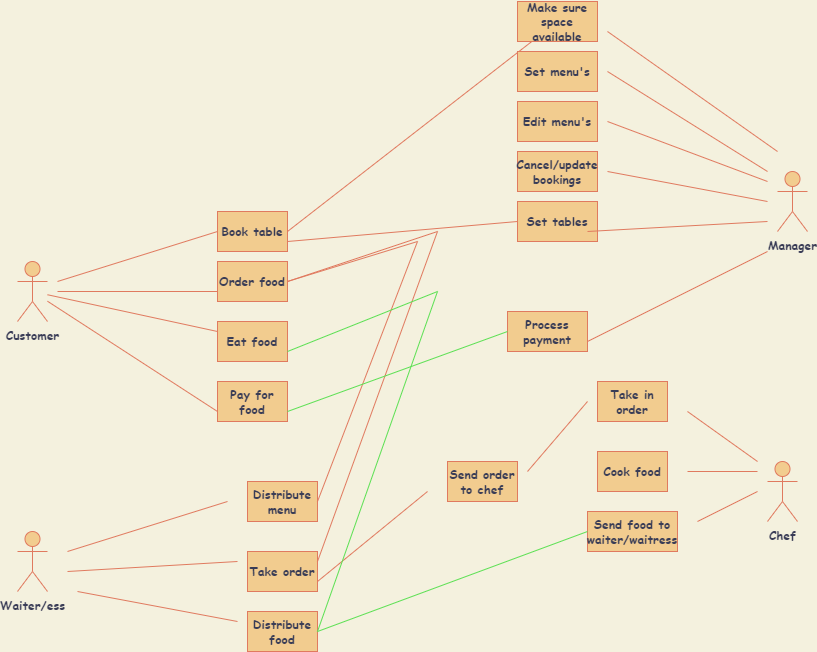

The diagram above was exported from draw.io. Its source (the exported page's mxGraphModel, read from the mxfile embedded in the PNG):
<mxGraphModel dx="1038" dy="579" grid="1" gridSize="10" guides="1" tooltips="1" connect="1" arrows="1" fold="1" page="1" pageScale="1" pageWidth="850" pageHeight="1100" background="#F4F1DE" math="0" shadow="0">
  <root>
    <mxCell id="0" />
    <mxCell id="1" parent="0" />
    <mxCell id="iueCrEghi9BRZyJScRww-8" value="&lt;b&gt;&lt;font face=&quot;Comic Sans MS&quot;&gt;Customer&lt;/font&gt;&lt;/b&gt;" style="shape=umlActor;verticalLabelPosition=bottom;verticalAlign=top;html=1;outlineConnect=0;strokeColor=#E07A5F;fontColor=#393C56;fillColor=#F2CC8F;" vertex="1" parent="1">
      <mxGeometry x="40" y="270" width="30" height="60" as="geometry" />
    </mxCell>
    <mxCell id="iueCrEghi9BRZyJScRww-9" value="" style="endArrow=none;html=1;rounded=0;strokeColor=#E07A5F;fontFamily=Comic Sans MS;fontColor=#393C56;fillColor=#F2CC8F;entryX=0;entryY=0.5;entryDx=0;entryDy=0;" edge="1" parent="1" target="iueCrEghi9BRZyJScRww-10">
      <mxGeometry width="50" height="50" relative="1" as="geometry">
        <mxPoint x="80" y="290" as="sourcePoint" />
        <mxPoint x="290" y="30" as="targetPoint" />
      </mxGeometry>
    </mxCell>
    <mxCell id="iueCrEghi9BRZyJScRww-10" value="&lt;b&gt;Book table&lt;/b&gt;" style="rounded=0;whiteSpace=wrap;html=1;strokeColor=#E07A5F;fontFamily=Comic Sans MS;fontColor=#393C56;fillColor=#F2CC8F;" vertex="1" parent="1">
      <mxGeometry x="240" y="220" width="70" height="40" as="geometry" />
    </mxCell>
    <mxCell id="iueCrEghi9BRZyJScRww-11" value="" style="endArrow=none;html=1;rounded=0;strokeColor=#E07A5F;fontFamily=Comic Sans MS;fontColor=#393C56;fillColor=#F2CC8F;exitX=1;exitY=0.5;exitDx=0;exitDy=0;" edge="1" parent="1" source="iueCrEghi9BRZyJScRww-10" target="iueCrEghi9BRZyJScRww-12">
      <mxGeometry width="50" height="50" relative="1" as="geometry">
        <mxPoint x="380" y="29.5" as="sourcePoint" />
        <mxPoint x="530" y="29.5" as="targetPoint" />
      </mxGeometry>
    </mxCell>
    <mxCell id="iueCrEghi9BRZyJScRww-12" value="&lt;b&gt;Make sure space available&lt;/b&gt;" style="rounded=0;whiteSpace=wrap;html=1;strokeColor=#E07A5F;fontFamily=Comic Sans MS;fontColor=#393C56;fillColor=#F2CC8F;" vertex="1" parent="1">
      <mxGeometry x="540" y="10" width="80" height="40" as="geometry" />
    </mxCell>
    <mxCell id="iueCrEghi9BRZyJScRww-13" value="" style="endArrow=none;html=1;rounded=0;strokeColor=#E07A5F;fontFamily=Comic Sans MS;fontColor=#393C56;fillColor=#F2CC8F;" edge="1" parent="1">
      <mxGeometry width="50" height="50" relative="1" as="geometry">
        <mxPoint x="630" y="40" as="sourcePoint" />
        <mxPoint x="800" y="160" as="targetPoint" />
      </mxGeometry>
    </mxCell>
    <mxCell id="iueCrEghi9BRZyJScRww-14" value="&lt;b&gt;&lt;font face=&quot;Comic Sans MS&quot;&gt;Manager&lt;/font&gt;&lt;/b&gt;" style="shape=umlActor;verticalLabelPosition=bottom;verticalAlign=top;html=1;outlineConnect=0;strokeColor=#E07A5F;fontColor=#393C56;fillColor=#F2CC8F;" vertex="1" parent="1">
      <mxGeometry x="800" y="180" width="30" height="60" as="geometry" />
    </mxCell>
    <mxCell id="iueCrEghi9BRZyJScRww-15" value="" style="endArrow=none;html=1;rounded=0;strokeColor=#E07A5F;fontFamily=Comic Sans MS;fontColor=#393C56;fillColor=#F2CC8F;" edge="1" parent="1">
      <mxGeometry width="50" height="50" relative="1" as="geometry">
        <mxPoint x="630" y="80" as="sourcePoint" />
        <mxPoint x="790" y="180" as="targetPoint" />
      </mxGeometry>
    </mxCell>
    <mxCell id="iueCrEghi9BRZyJScRww-16" value="&lt;b&gt;Set menu's&lt;/b&gt;" style="rounded=0;whiteSpace=wrap;html=1;strokeColor=#E07A5F;fontFamily=Comic Sans MS;fontColor=#393C56;fillColor=#F2CC8F;" vertex="1" parent="1">
      <mxGeometry x="540" y="60" width="80" height="40" as="geometry" />
    </mxCell>
    <mxCell id="iueCrEghi9BRZyJScRww-17" value="" style="endArrow=none;html=1;rounded=0;strokeColor=#E07A5F;fontFamily=Comic Sans MS;fontColor=#393C56;fillColor=#F2CC8F;" edge="1" parent="1">
      <mxGeometry width="50" height="50" relative="1" as="geometry">
        <mxPoint x="630" y="130" as="sourcePoint" />
        <mxPoint x="790" y="190" as="targetPoint" />
      </mxGeometry>
    </mxCell>
    <mxCell id="iueCrEghi9BRZyJScRww-18" value="&lt;b&gt;Edit menu's&lt;/b&gt;" style="rounded=0;whiteSpace=wrap;html=1;strokeColor=#E07A5F;fontFamily=Comic Sans MS;fontColor=#393C56;fillColor=#F2CC8F;" vertex="1" parent="1">
      <mxGeometry x="540" y="110" width="80" height="40" as="geometry" />
    </mxCell>
    <mxCell id="iueCrEghi9BRZyJScRww-19" value="&lt;b&gt;Cancel/update bookings&lt;/b&gt;" style="rounded=0;whiteSpace=wrap;html=1;strokeColor=#E07A5F;fontFamily=Comic Sans MS;fontColor=#393C56;fillColor=#F2CC8F;" vertex="1" parent="1">
      <mxGeometry x="540" y="160" width="80" height="40" as="geometry" />
    </mxCell>
    <mxCell id="iueCrEghi9BRZyJScRww-20" value="" style="endArrow=none;html=1;rounded=0;strokeColor=#E07A5F;fontFamily=Comic Sans MS;fontColor=#393C56;fillColor=#F2CC8F;" edge="1" parent="1">
      <mxGeometry width="50" height="50" relative="1" as="geometry">
        <mxPoint x="630" y="180" as="sourcePoint" />
        <mxPoint x="790" y="210" as="targetPoint" />
      </mxGeometry>
    </mxCell>
    <mxCell id="iueCrEghi9BRZyJScRww-21" value="&lt;b&gt;&lt;font face=&quot;Comic Sans MS&quot;&gt;Waiter/ess&lt;/font&gt;&lt;/b&gt;" style="shape=umlActor;verticalLabelPosition=bottom;verticalAlign=top;html=1;outlineConnect=0;strokeColor=#E07A5F;fontColor=#393C56;fillColor=#F2CC8F;" vertex="1" parent="1">
      <mxGeometry x="40" y="540" width="30" height="60" as="geometry" />
    </mxCell>
    <mxCell id="iueCrEghi9BRZyJScRww-22" value="" style="endArrow=none;html=1;rounded=0;strokeColor=#E07A5F;fontFamily=Comic Sans MS;fontColor=#393C56;fillColor=#F2CC8F;entryX=0;entryY=0.75;entryDx=0;entryDy=0;" edge="1" parent="1" target="iueCrEghi9BRZyJScRww-23">
      <mxGeometry width="50" height="50" relative="1" as="geometry">
        <mxPoint x="80" y="300" as="sourcePoint" />
        <mxPoint x="310" y="120" as="targetPoint" />
      </mxGeometry>
    </mxCell>
    <mxCell id="iueCrEghi9BRZyJScRww-23" value="&lt;b&gt;Order food&lt;/b&gt;" style="rounded=0;whiteSpace=wrap;html=1;strokeColor=#E07A5F;fontFamily=Comic Sans MS;fontColor=#393C56;fillColor=#F2CC8F;" vertex="1" parent="1">
      <mxGeometry x="240" y="270" width="70" height="40" as="geometry" />
    </mxCell>
    <mxCell id="iueCrEghi9BRZyJScRww-24" value="" style="endArrow=none;html=1;rounded=0;strokeColor=#E07A5F;fontFamily=Comic Sans MS;fontColor=#393C56;fillColor=#F2CC8F;" edge="1" parent="1">
      <mxGeometry width="50" height="50" relative="1" as="geometry">
        <mxPoint x="90" y="560" as="sourcePoint" />
        <mxPoint x="250" y="510" as="targetPoint" />
      </mxGeometry>
    </mxCell>
    <mxCell id="iueCrEghi9BRZyJScRww-25" value="&lt;b&gt;Distribute menu&lt;/b&gt;" style="rounded=0;whiteSpace=wrap;html=1;strokeColor=#E07A5F;fontFamily=Comic Sans MS;fontColor=#393C56;fillColor=#F2CC8F;" vertex="1" parent="1">
      <mxGeometry x="270" y="490" width="70" height="40" as="geometry" />
    </mxCell>
    <mxCell id="iueCrEghi9BRZyJScRww-26" value="" style="endArrow=none;html=1;rounded=0;strokeColor=#E07A5F;fontFamily=Comic Sans MS;fontColor=#393C56;fillColor=#F2CC8F;entryX=1;entryY=0.5;entryDx=0;entryDy=0;exitX=1;exitY=0.5;exitDx=0;exitDy=0;" edge="1" parent="1" source="iueCrEghi9BRZyJScRww-25" target="iueCrEghi9BRZyJScRww-23">
      <mxGeometry width="50" height="50" relative="1" as="geometry">
        <mxPoint x="410" y="330" as="sourcePoint" />
        <mxPoint x="590" y="330" as="targetPoint" />
        <Array as="points">
          <mxPoint x="440" y="250" />
        </Array>
      </mxGeometry>
    </mxCell>
    <mxCell id="iueCrEghi9BRZyJScRww-27" value="" style="endArrow=none;html=1;rounded=0;strokeColor=#E07A5F;fontFamily=Comic Sans MS;fontColor=#393C56;fillColor=#F2CC8F;" edge="1" parent="1">
      <mxGeometry width="50" height="50" relative="1" as="geometry">
        <mxPoint x="90" y="580" as="sourcePoint" />
        <mxPoint x="260" y="570" as="targetPoint" />
      </mxGeometry>
    </mxCell>
    <mxCell id="iueCrEghi9BRZyJScRww-28" value="&lt;b&gt;Take order&lt;/b&gt;" style="rounded=0;whiteSpace=wrap;html=1;strokeColor=#E07A5F;fontFamily=Comic Sans MS;fontColor=#393C56;fillColor=#F2CC8F;" vertex="1" parent="1">
      <mxGeometry x="270" y="560" width="70" height="40" as="geometry" />
    </mxCell>
    <mxCell id="iueCrEghi9BRZyJScRww-29" value="" style="endArrow=none;html=1;rounded=0;strokeColor=#E07A5F;fontFamily=Comic Sans MS;fontColor=#393C56;fillColor=#F2CC8F;entryX=1;entryY=0.5;entryDx=0;entryDy=0;exitX=1;exitY=0.25;exitDx=0;exitDy=0;" edge="1" parent="1" source="iueCrEghi9BRZyJScRww-28" target="iueCrEghi9BRZyJScRww-23">
      <mxGeometry width="50" height="50" relative="1" as="geometry">
        <mxPoint x="510" y="340" as="sourcePoint" />
        <mxPoint x="520" y="140" as="targetPoint" />
        <Array as="points">
          <mxPoint x="460" y="240" />
        </Array>
      </mxGeometry>
    </mxCell>
    <mxCell id="iueCrEghi9BRZyJScRww-30" value="&lt;b&gt;&lt;font face=&quot;Comic Sans MS&quot;&gt;Chef&lt;br&gt;&lt;br&gt;&lt;/font&gt;&lt;/b&gt;" style="shape=umlActor;verticalLabelPosition=bottom;verticalAlign=top;html=1;outlineConnect=0;strokeColor=#E07A5F;fontColor=#393C56;fillColor=#F2CC8F;" vertex="1" parent="1">
      <mxGeometry x="790" y="470" width="30" height="60" as="geometry" />
    </mxCell>
    <mxCell id="iueCrEghi9BRZyJScRww-31" value="" style="endArrow=none;html=1;rounded=0;strokeColor=#E07A5F;fontFamily=Comic Sans MS;fontColor=#393C56;fillColor=#F2CC8F;exitX=1;exitY=0.75;exitDx=0;exitDy=0;" edge="1" parent="1" source="iueCrEghi9BRZyJScRww-28">
      <mxGeometry width="50" height="50" relative="1" as="geometry">
        <mxPoint x="390" y="420" as="sourcePoint" />
        <mxPoint x="450" y="500" as="targetPoint" />
      </mxGeometry>
    </mxCell>
    <mxCell id="iueCrEghi9BRZyJScRww-32" value="&lt;b&gt;Send order to chef&lt;/b&gt;" style="rounded=0;whiteSpace=wrap;html=1;strokeColor=#E07A5F;fontFamily=Comic Sans MS;fontColor=#393C56;fillColor=#F2CC8F;" vertex="1" parent="1">
      <mxGeometry x="470" y="470" width="70" height="40" as="geometry" />
    </mxCell>
    <mxCell id="iueCrEghi9BRZyJScRww-33" value="" style="endArrow=none;html=1;rounded=0;strokeColor=#E07A5F;fontFamily=Comic Sans MS;fontColor=#393C56;fillColor=#F2CC8F;entryX=0;entryY=0.25;entryDx=0;entryDy=0;" edge="1" parent="1" source="iueCrEghi9BRZyJScRww-8" target="iueCrEghi9BRZyJScRww-34">
      <mxGeometry width="50" height="50" relative="1" as="geometry">
        <mxPoint x="80" y="90" as="sourcePoint" />
        <mxPoint x="310" y="180" as="targetPoint" />
      </mxGeometry>
    </mxCell>
    <mxCell id="iueCrEghi9BRZyJScRww-34" value="&lt;b&gt;Eat food&lt;/b&gt;" style="rounded=0;whiteSpace=wrap;html=1;strokeColor=#E07A5F;fontFamily=Comic Sans MS;fontColor=#393C56;fillColor=#F2CC8F;" vertex="1" parent="1">
      <mxGeometry x="240" y="330" width="70" height="40" as="geometry" />
    </mxCell>
    <mxCell id="iueCrEghi9BRZyJScRww-35" value="&lt;b&gt;Pay for food&lt;/b&gt;" style="rounded=0;whiteSpace=wrap;html=1;strokeColor=#E07A5F;fontFamily=Comic Sans MS;fontColor=#393C56;fillColor=#F2CC8F;" vertex="1" parent="1">
      <mxGeometry x="240" y="390" width="70" height="40" as="geometry" />
    </mxCell>
    <mxCell id="iueCrEghi9BRZyJScRww-36" value="" style="endArrow=none;html=1;rounded=0;strokeColor=#E07A5F;fontFamily=Comic Sans MS;fontColor=#393C56;fillColor=#F2CC8F;entryX=0;entryY=0.75;entryDx=0;entryDy=0;" edge="1" parent="1" source="iueCrEghi9BRZyJScRww-8" target="iueCrEghi9BRZyJScRww-35">
      <mxGeometry width="50" height="50" relative="1" as="geometry">
        <mxPoint x="80" y="100" as="sourcePoint" />
        <mxPoint x="310" y="224" as="targetPoint" />
      </mxGeometry>
    </mxCell>
    <mxCell id="iueCrEghi9BRZyJScRww-37" value="" style="endArrow=none;html=1;rounded=0;strokeColor=#E07A5F;fontFamily=Comic Sans MS;fontColor=#393C56;fillColor=#F2CC8F;" edge="1" parent="1">
      <mxGeometry width="50" height="50" relative="1" as="geometry">
        <mxPoint x="550" y="480" as="sourcePoint" />
        <mxPoint x="610" y="410" as="targetPoint" />
      </mxGeometry>
    </mxCell>
    <mxCell id="iueCrEghi9BRZyJScRww-38" value="&lt;b&gt;Take in order&lt;/b&gt;" style="rounded=0;whiteSpace=wrap;html=1;strokeColor=#E07A5F;fontFamily=Comic Sans MS;fontColor=#393C56;fillColor=#F2CC8F;" vertex="1" parent="1">
      <mxGeometry x="620" y="390" width="70" height="40" as="geometry" />
    </mxCell>
    <mxCell id="iueCrEghi9BRZyJScRww-39" value="&lt;b&gt;Distribute food&lt;/b&gt;" style="rounded=0;whiteSpace=wrap;html=1;strokeColor=#E07A5F;fontFamily=Comic Sans MS;fontColor=#393C56;fillColor=#F2CC8F;" vertex="1" parent="1">
      <mxGeometry x="270" y="620" width="70" height="40" as="geometry" />
    </mxCell>
    <mxCell id="iueCrEghi9BRZyJScRww-40" value="" style="endArrow=none;html=1;rounded=0;strokeColor=#E07A5F;fontFamily=Comic Sans MS;fontColor=#393C56;fillColor=#F2CC8F;" edge="1" parent="1">
      <mxGeometry width="50" height="50" relative="1" as="geometry">
        <mxPoint x="100" y="600" as="sourcePoint" />
        <mxPoint x="260" y="630" as="targetPoint" />
      </mxGeometry>
    </mxCell>
    <mxCell id="iueCrEghi9BRZyJScRww-41" value="" style="endArrow=none;html=1;rounded=0;strokeColor=#5CE053;fontFamily=Comic Sans MS;fontColor=#393C56;fillColor=#F2CC8F;entryX=1;entryY=0.75;entryDx=0;entryDy=0;exitX=1;exitY=0.5;exitDx=0;exitDy=0;" edge="1" parent="1" source="iueCrEghi9BRZyJScRww-39" target="iueCrEghi9BRZyJScRww-34">
      <mxGeometry width="50" height="50" relative="1" as="geometry">
        <mxPoint x="440" y="450" as="sourcePoint" />
        <mxPoint x="440" y="190" as="targetPoint" />
        <Array as="points">
          <mxPoint x="460" y="300" />
        </Array>
      </mxGeometry>
    </mxCell>
    <mxCell id="iueCrEghi9BRZyJScRww-43" value="" style="endArrow=none;html=1;rounded=0;strokeColor=#E07A5F;fontFamily=Comic Sans MS;fontColor=#393C56;fillColor=#F2CC8F;" edge="1" parent="1">
      <mxGeometry width="50" height="50" relative="1" as="geometry">
        <mxPoint x="710" y="420" as="sourcePoint" />
        <mxPoint x="780" y="470" as="targetPoint" />
      </mxGeometry>
    </mxCell>
    <mxCell id="iueCrEghi9BRZyJScRww-44" value="" style="endArrow=none;html=1;rounded=0;strokeColor=#E07A5F;fontFamily=Comic Sans MS;fontColor=#393C56;fillColor=#F2CC8F;" edge="1" parent="1">
      <mxGeometry width="50" height="50" relative="1" as="geometry">
        <mxPoint x="710" y="480" as="sourcePoint" />
        <mxPoint x="780" y="480" as="targetPoint" />
      </mxGeometry>
    </mxCell>
    <mxCell id="iueCrEghi9BRZyJScRww-45" value="&lt;b&gt;Cook food&lt;/b&gt;" style="rounded=0;whiteSpace=wrap;html=1;strokeColor=#E07A5F;fontFamily=Comic Sans MS;fontColor=#393C56;fillColor=#F2CC8F;" vertex="1" parent="1">
      <mxGeometry x="620" y="460" width="70" height="40" as="geometry" />
    </mxCell>
    <mxCell id="iueCrEghi9BRZyJScRww-46" value="&lt;b&gt;Send food to waiter/waitress&lt;/b&gt;" style="rounded=0;whiteSpace=wrap;html=1;strokeColor=#E07A5F;fontFamily=Comic Sans MS;fontColor=#393C56;fillColor=#F2CC8F;" vertex="1" parent="1">
      <mxGeometry x="610" y="520" width="90" height="40" as="geometry" />
    </mxCell>
    <mxCell id="iueCrEghi9BRZyJScRww-48" value="" style="endArrow=none;html=1;rounded=0;strokeColor=#E07A5F;fontFamily=Comic Sans MS;fontColor=#393C56;fillColor=#F2CC8F;" edge="1" parent="1">
      <mxGeometry width="50" height="50" relative="1" as="geometry">
        <mxPoint x="720" y="530" as="sourcePoint" />
        <mxPoint x="780" y="500" as="targetPoint" />
      </mxGeometry>
    </mxCell>
    <mxCell id="iueCrEghi9BRZyJScRww-49" value="" style="endArrow=none;html=1;rounded=0;strokeColor=#5CE053;fontFamily=Comic Sans MS;fontColor=#393C56;fillColor=#F2CC8F;entryX=0;entryY=0.5;entryDx=0;entryDy=0;exitX=1;exitY=0.5;exitDx=0;exitDy=0;" edge="1" parent="1" source="iueCrEghi9BRZyJScRww-39" target="iueCrEghi9BRZyJScRww-46">
      <mxGeometry width="50" height="50" relative="1" as="geometry">
        <mxPoint x="490" y="430" as="sourcePoint" />
        <mxPoint x="490" y="170" as="targetPoint" />
        <Array as="points" />
      </mxGeometry>
    </mxCell>
    <mxCell id="iueCrEghi9BRZyJScRww-50" value="" style="endArrow=none;html=1;rounded=0;strokeColor=#E07A5F;fontFamily=Comic Sans MS;fontColor=#393C56;fillColor=#F2CC8F;exitX=1;exitY=0.75;exitDx=0;exitDy=0;" edge="1" parent="1" source="iueCrEghi9BRZyJScRww-51">
      <mxGeometry width="50" height="50" relative="1" as="geometry">
        <mxPoint x="640" y="240" as="sourcePoint" />
        <mxPoint x="790" y="260" as="targetPoint" />
      </mxGeometry>
    </mxCell>
    <mxCell id="iueCrEghi9BRZyJScRww-51" value="&lt;b&gt;Process payment&lt;/b&gt;" style="rounded=0;whiteSpace=wrap;html=1;strokeColor=#E07A5F;fontFamily=Comic Sans MS;fontColor=#393C56;fillColor=#F2CC8F;" vertex="1" parent="1">
      <mxGeometry x="530" y="320" width="80" height="40" as="geometry" />
    </mxCell>
    <mxCell id="iueCrEghi9BRZyJScRww-52" value="" style="endArrow=none;html=1;rounded=0;strokeColor=#5CE053;fontFamily=Comic Sans MS;fontColor=#393C56;fillColor=#F2CC8F;exitX=1;exitY=0.75;exitDx=0;exitDy=0;entryX=0;entryY=0.5;entryDx=0;entryDy=0;" edge="1" parent="1" source="iueCrEghi9BRZyJScRww-35" target="iueCrEghi9BRZyJScRww-51">
      <mxGeometry width="50" height="50" relative="1" as="geometry">
        <mxPoint x="400" y="260" as="sourcePoint" />
        <mxPoint x="450" y="210" as="targetPoint" />
      </mxGeometry>
    </mxCell>
    <mxCell id="iueCrEghi9BRZyJScRww-54" value="&lt;b&gt;Set tables&lt;/b&gt;" style="rounded=0;whiteSpace=wrap;html=1;strokeColor=#E07A5F;fontFamily=Comic Sans MS;fontColor=#393C56;fillColor=#F2CC8F;" vertex="1" parent="1">
      <mxGeometry x="540" y="210" width="80" height="40" as="geometry" />
    </mxCell>
    <mxCell id="iueCrEghi9BRZyJScRww-55" value="" style="endArrow=none;html=1;rounded=0;strokeColor=#E07A5F;fontFamily=Comic Sans MS;fontColor=#393C56;fillColor=#F2CC8F;" edge="1" parent="1">
      <mxGeometry width="50" height="50" relative="1" as="geometry">
        <mxPoint x="610" y="240" as="sourcePoint" />
        <mxPoint x="790" y="230" as="targetPoint" />
      </mxGeometry>
    </mxCell>
    <mxCell id="iueCrEghi9BRZyJScRww-56" value="" style="endArrow=none;html=1;rounded=0;strokeColor=#E07A5F;fontFamily=Comic Sans MS;fontColor=#393C56;fillColor=#F2CC8F;entryX=0;entryY=0.5;entryDx=0;entryDy=0;exitX=1;exitY=0.75;exitDx=0;exitDy=0;" edge="1" parent="1" source="iueCrEghi9BRZyJScRww-10" target="iueCrEghi9BRZyJScRww-54">
      <mxGeometry width="50" height="50" relative="1" as="geometry">
        <mxPoint x="370" y="220" as="sourcePoint" />
        <mxPoint x="530" y="170" as="targetPoint" />
      </mxGeometry>
    </mxCell>
  </root>
</mxGraphModel>